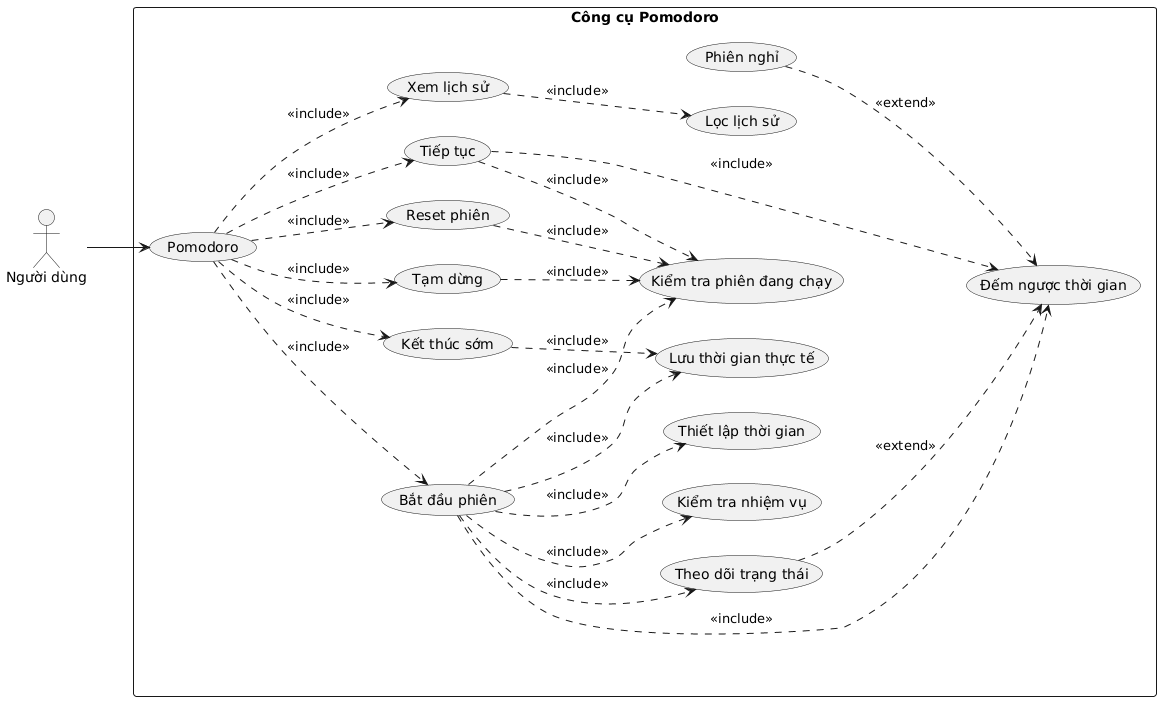

The diagram above was rendered by PlantUML. Its source (embedded in the PNG):
@startuml
left to right direction
skinparam packageStyle rectangle

actor "Người dùng" as User

rectangle "Công cụ Pomodoro" {

    (Pomodoro) as POMO

    ' ===== CHỨC NĂNG CHÍNH =====
    (Bắt đầu phiên) as Start
    (Tạm dừng) as Pause
    (Tiếp tục) as Resume
    (Kết thúc sớm) as Stop
    (Reset phiên) as Reset
    (Xem lịch sử) as History

    ' ===== XỬ LÝ =====
    (Kiểm tra nhiệm vụ) as CheckTask
    (Kiểm tra phiên đang chạy) as CheckSession
    (Thiết lập thời gian) as SetupTime
    (Đếm ngược thời gian) as Timer
    (Theo dõi trạng thái) as Monitor
    (Phiên nghỉ) as Break
    (Lưu thời gian thực tế) as Save
    (Lọc lịch sử) as Filter
}

' ===== ACTOR =====
User --> POMO

' ===== INCLUDE (nét đứt + đúng chiều) =====
POMO ..> Start : <<include>>
POMO ..> Pause : <<include>>
POMO ..> Resume : <<include>>
POMO ..> Stop : <<include>>
POMO ..> Reset : <<include>>
POMO ..> History : <<include>>

' ---- Start ----
Start ..> CheckTask : <<include>>
Start ..> CheckSession : <<include>>
Start ..> SetupTime : <<include>>
Start ..> Timer : <<include>>
Start ..> Monitor : <<include>>
Start ..> Save : <<include>>

' ---- Pause / Resume ----
Pause ..> CheckSession : <<include>>
Resume ..> CheckSession : <<include>>
Resume ..> Timer : <<include>>

' ---- Stop / Reset ----
Stop ..> Save : <<include>>
Reset ..> CheckSession : <<include>>

' ---- History ----
History ..> Filter : <<include>>

' ===== EXTEND (hợp lý) =====
Break ..> Timer : <<extend>>
Monitor ..> Timer : <<extend>>
@enduml